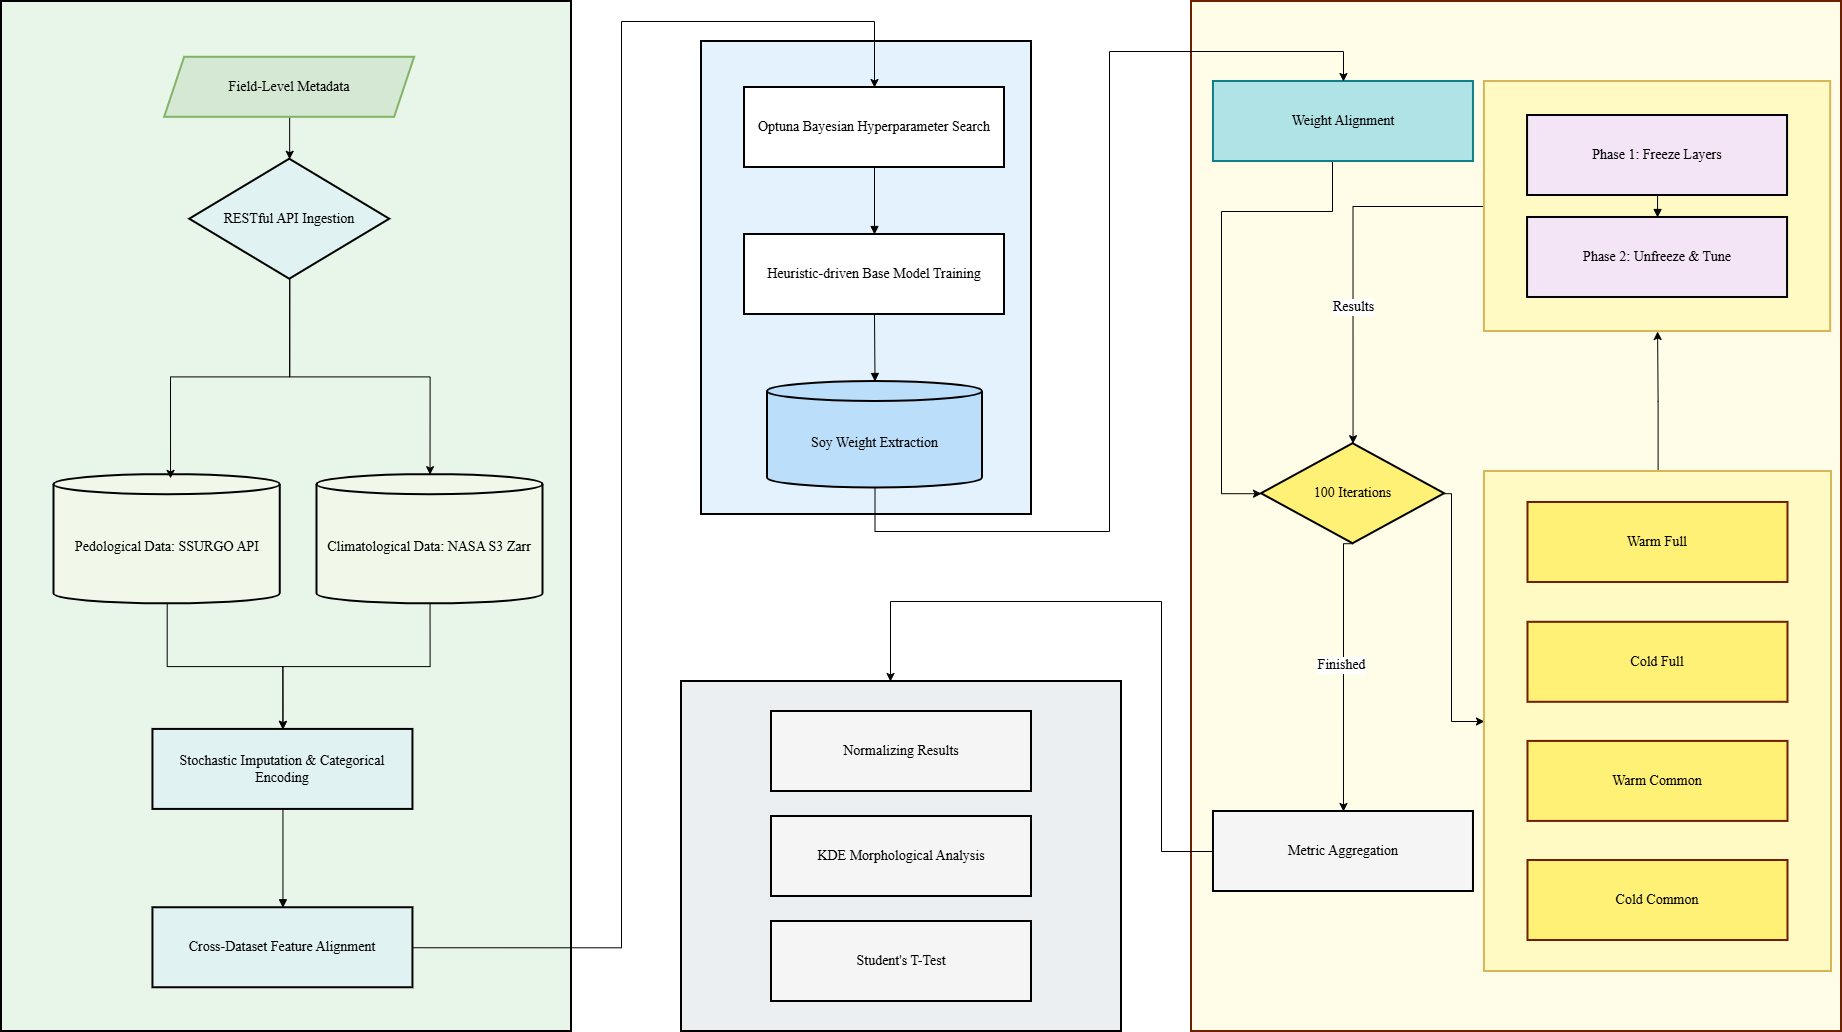

The diagram above was exported from draw.io. Its source (the exported page's mxGraphModel, read from the mxfile embedded in the PNG):
<mxGraphModel dx="366" dy="1103" grid="1" gridSize="10" guides="1" tooltips="1" connect="1" arrows="1" fold="1" page="1" pageScale="1" pageWidth="850" pageHeight="1100" math="0" shadow="0">
  <root>
    <mxCell id="0" />
    <mxCell id="1" parent="0" />
    <mxCell id="mBvE0Puf5s5fymckML3G-637" parent="1" style="whiteSpace=wrap;strokeWidth=2;verticalAlign=middle;fontFamily=Times New Roman;fontSize=14;align=center;fillColor=#ECEFF1;" value="" vertex="1">
      <mxGeometry height="350" width="440" x="2810" y="1680" as="geometry" />
    </mxCell>
    <mxCell id="mBvE0Puf5s5fymckML3G-638" parent="mBvE0Puf5s5fymckML3G-637" style="whiteSpace=wrap;strokeWidth=2;fontFamily=Times New Roman;fontSize=14;align=center;verticalAlign=middle;fillColor=#F5F5F5;" value="KDE Morphological Analysis" vertex="1">
      <mxGeometry height="80" width="260" x="90.00000000000001" y="135" as="geometry" />
    </mxCell>
    <mxCell id="mBvE0Puf5s5fymckML3G-796" parent="mBvE0Puf5s5fymckML3G-637" style="whiteSpace=wrap;strokeWidth=2;fontFamily=Times New Roman;fontSize=14;align=center;verticalAlign=middle;fillColor=#F5F5F5;" value="Normalizing Results" vertex="1">
      <mxGeometry height="80" width="260" x="90" y="30" as="geometry" />
    </mxCell>
    <mxCell id="mBvE0Puf5s5fymckML3G-797" parent="mBvE0Puf5s5fymckML3G-637" style="whiteSpace=wrap;strokeWidth=2;fontFamily=Times New Roman;fontSize=14;align=center;verticalAlign=middle;fillColor=#F5F5F5;" value="Student's T-Test" vertex="1">
      <mxGeometry height="80" width="260" x="90" y="240" as="geometry" />
    </mxCell>
    <mxCell id="mBvE0Puf5s5fymckML3G-654" parent="1" style="whiteSpace=wrap;strokeWidth=2;verticalAlign=middle;fontFamily=Times New Roman;fontSize=14;align=center;fillColor=#E3F2FD;" value="" vertex="1">
      <mxGeometry height="473" width="330" x="2830" y="1040" as="geometry" />
    </mxCell>
    <mxCell id="mBvE0Puf5s5fymckML3G-655" parent="mBvE0Puf5s5fymckML3G-654" style="whiteSpace=wrap;strokeWidth=2;fontFamily=Times New Roman;fontSize=14;align=center;verticalAlign=middle;fillColor=light-dark(#FFFFFF,#FFFFFF);" value="Optuna Bayesian Hyperparameter Search" vertex="1">
      <mxGeometry height="80" width="260" x="43" y="46" as="geometry" />
    </mxCell>
    <mxCell id="mBvE0Puf5s5fymckML3G-656" parent="mBvE0Puf5s5fymckML3G-654" style="whiteSpace=wrap;strokeWidth=2;fontFamily=Times New Roman;fontSize=14;align=center;verticalAlign=middle;fillColor=light-dark(#FFFFFF,#FFFFFF);" value="Heuristic-driven Base Model Training" vertex="1">
      <mxGeometry height="80" width="260" x="43" y="193" as="geometry" />
    </mxCell>
    <mxCell id="mBvE0Puf5s5fymckML3G-657" parent="mBvE0Puf5s5fymckML3G-654" style="shape=cylinder3;boundedLbl=1;backgroundOutline=1;size=10;strokeWidth=2;whiteSpace=wrap;fontFamily=Times New Roman;fontSize=14;align=center;verticalAlign=middle;fillColor=#BBDEFB;" value="Soy Weight Extraction" vertex="1">
      <mxGeometry height="106.5" width="215" x="66" y="340" as="geometry" />
    </mxCell>
    <mxCell id="mBvE0Puf5s5fymckML3G-658" edge="1" parent="mBvE0Puf5s5fymckML3G-654" source="mBvE0Puf5s5fymckML3G-655" style="curved=1;startArrow=none;endArrow=block;exitX=0.5;exitY=0.99;entryX=0.5;entryY=-0.01;rounded=0;fontFamily=Times New Roman;fontSize=14;align=center;verticalAlign=middle;" target="mBvE0Puf5s5fymckML3G-656" value="">
      <mxGeometry relative="1" as="geometry">
        <Array as="points" />
      </mxGeometry>
    </mxCell>
    <mxCell id="mBvE0Puf5s5fymckML3G-659" edge="1" parent="mBvE0Puf5s5fymckML3G-654" source="mBvE0Puf5s5fymckML3G-656" style="curved=1;startArrow=none;endArrow=block;exitX=0.5;exitY=0.99;entryX=0.5;entryY=0;rounded=0;fontFamily=Times New Roman;fontSize=14;align=center;verticalAlign=middle;" target="mBvE0Puf5s5fymckML3G-657" value="">
      <mxGeometry relative="1" as="geometry">
        <Array as="points" />
      </mxGeometry>
    </mxCell>
    <mxCell id="mBvE0Puf5s5fymckML3G-660" parent="1" style="whiteSpace=wrap;strokeWidth=2;verticalAlign=middle;fontFamily=Times New Roman;fontSize=14;align=center;fillColor=light-dark(#E8F5E9,#E8F5E9);strokeColor=default;" value="" vertex="1">
      <mxGeometry height="1030" width="570" x="2130" y="1000" as="geometry" />
    </mxCell>
    <mxCell id="mBvE0Puf5s5fymckML3G-673" edge="1" parent="mBvE0Puf5s5fymckML3G-660" source="mBvE0Puf5s5fymckML3G-661" style="edgeStyle=orthogonalEdgeStyle;rounded=0;orthogonalLoop=1;jettySize=auto;html=1;exitX=0.5;exitY=1;exitDx=0;exitDy=0;fontFamily=Times New Roman;fontSize=14;align=center;verticalAlign=middle;" target="mBvE0Puf5s5fymckML3G-662">
      <mxGeometry relative="1" as="geometry" />
    </mxCell>
    <mxCell id="mBvE0Puf5s5fymckML3G-661" parent="mBvE0Puf5s5fymckML3G-660" style="shape=parallelogram;perimeter=parallelogramPerimeter;fixedSize=1;strokeWidth=2;whiteSpace=wrap;fontFamily=Times New Roman;fontSize=14;align=center;verticalAlign=middle;fillColor=#d5e8d4;strokeColor=#82b366;" value=" Field-Level Metadata" vertex="1">
      <mxGeometry height="60" width="250" x="163.1523616236162" y="55.806831566548894" as="geometry" />
    </mxCell>
    <mxCell id="mBvE0Puf5s5fymckML3G-662" parent="mBvE0Puf5s5fymckML3G-660" style="rhombus;strokeWidth=2;whiteSpace=wrap;fontFamily=Times New Roman;fontSize=14;align=center;verticalAlign=middle;fillColor=#E0F2F1;" value="RESTful API Ingestion" vertex="1">
      <mxGeometry height="120" width="200" x="188.2472324723247" y="157.71495877502946" as="geometry" />
    </mxCell>
    <mxCell id="mBvE0Puf5s5fymckML3G-676" edge="1" parent="mBvE0Puf5s5fymckML3G-660" source="mBvE0Puf5s5fymckML3G-663" style="edgeStyle=orthogonalEdgeStyle;rounded=0;orthogonalLoop=1;jettySize=auto;html=1;entryX=0.5;entryY=0;entryDx=0;entryDy=0;fontFamily=Times New Roman;fontSize=14;align=center;verticalAlign=middle;" target="mBvE0Puf5s5fymckML3G-665">
      <mxGeometry relative="1" as="geometry" />
    </mxCell>
    <mxCell id="mBvE0Puf5s5fymckML3G-663" parent="mBvE0Puf5s5fymckML3G-660" style="shape=cylinder3;boundedLbl=1;backgroundOutline=1;size=10;strokeWidth=2;whiteSpace=wrap;fontFamily=Times New Roman;fontSize=14;align=center;verticalAlign=middle;fillColor=light-dark(#F1F8E9,#F1F8E9);" value="Pedological Data: SSURGO API" vertex="1">
      <mxGeometry height="129.20494699646645" width="226.1070110701107" x="52.5830258302583" y="473.14487632508843" as="geometry" />
    </mxCell>
    <mxCell id="mBvE0Puf5s5fymckML3G-677" edge="1" parent="mBvE0Puf5s5fymckML3G-660" source="mBvE0Puf5s5fymckML3G-664" style="edgeStyle=orthogonalEdgeStyle;rounded=0;orthogonalLoop=1;jettySize=auto;html=1;exitX=0.5;exitY=1;exitDx=0;exitDy=0;exitPerimeter=0;entryX=0.5;entryY=0;entryDx=0;entryDy=0;fontFamily=Times New Roman;fontSize=14;align=center;verticalAlign=middle;" target="mBvE0Puf5s5fymckML3G-665">
      <mxGeometry relative="1" as="geometry" />
    </mxCell>
    <mxCell id="mBvE0Puf5s5fymckML3G-664" parent="mBvE0Puf5s5fymckML3G-660" style="shape=cylinder3;boundedLbl=1;backgroundOutline=1;size=10;strokeWidth=2;whiteSpace=wrap;fontFamily=Times New Roman;fontSize=14;align=center;verticalAlign=middle;fillColor=light-dark(#F1F8E9,#F1F8E9);" value="Climatological Data: NASA S3 Zarr" vertex="1">
      <mxGeometry height="129.20494699646645" width="226.1070110701107" x="315.49815498154976" y="473.14487632508843" as="geometry" />
    </mxCell>
    <mxCell id="mBvE0Puf5s5fymckML3G-665" parent="mBvE0Puf5s5fymckML3G-660" style="whiteSpace=wrap;strokeWidth=2;fontFamily=Times New Roman;fontSize=14;align=center;verticalAlign=middle;fillColor=#E0F2F1;" value="Stochastic Imputation &amp; Categorical Encoding" vertex="1">
      <mxGeometry height="80" width="260" x="151.4391143911439" y="727.9151943462899" as="geometry" />
    </mxCell>
    <mxCell id="mBvE0Puf5s5fymckML3G-666" parent="mBvE0Puf5s5fymckML3G-660" style="whiteSpace=wrap;strokeWidth=2;fontFamily=Times New Roman;fontSize=14;align=center;verticalAlign=middle;fillColor=#E0F2F1;" value="Cross-Dataset Feature Alignment" vertex="1">
      <mxGeometry height="80" width="260" x="151.4391143911439" y="906.2544169611308" as="geometry" />
    </mxCell>
    <mxCell id="mBvE0Puf5s5fymckML3G-672" edge="1" parent="mBvE0Puf5s5fymckML3G-660" source="mBvE0Puf5s5fymckML3G-665" style="curved=1;startArrow=none;endArrow=block;exitX=0.5;exitY=1.01;entryX=0.5;entryY=0.01;rounded=0;fontFamily=Times New Roman;fontSize=14;align=center;verticalAlign=middle;" target="mBvE0Puf5s5fymckML3G-666" value="">
      <mxGeometry relative="1" as="geometry">
        <Array as="points" />
      </mxGeometry>
    </mxCell>
    <mxCell id="mBvE0Puf5s5fymckML3G-674" edge="1" parent="mBvE0Puf5s5fymckML3G-660" source="mBvE0Puf5s5fymckML3G-662" style="edgeStyle=orthogonalEdgeStyle;rounded=0;orthogonalLoop=1;jettySize=auto;html=1;exitX=0.5;exitY=1;exitDx=0;exitDy=0;entryX=0.515;entryY=0.029;entryDx=0;entryDy=0;entryPerimeter=0;fontFamily=Times New Roman;fontSize=14;align=center;verticalAlign=middle;" target="mBvE0Puf5s5fymckML3G-663">
      <mxGeometry relative="1" as="geometry">
        <mxPoint x="155.64575645756457" y="448.8810365135454" as="targetPoint" />
      </mxGeometry>
    </mxCell>
    <mxCell id="mBvE0Puf5s5fymckML3G-675" edge="1" parent="mBvE0Puf5s5fymckML3G-660" source="mBvE0Puf5s5fymckML3G-662" style="edgeStyle=orthogonalEdgeStyle;rounded=0;orthogonalLoop=1;jettySize=auto;html=1;exitX=0.5;exitY=1;exitDx=0;exitDy=0;entryX=0.5;entryY=0;entryDx=0;entryDy=0;entryPerimeter=0;fontFamily=Times New Roman;fontSize=14;align=center;verticalAlign=middle;" target="mBvE0Puf5s5fymckML3G-664">
      <mxGeometry relative="1" as="geometry" />
    </mxCell>
    <mxCell id="mBvE0Puf5s5fymckML3G-679" edge="1" parent="1" source="mBvE0Puf5s5fymckML3G-666" style="edgeStyle=orthogonalEdgeStyle;rounded=0;orthogonalLoop=1;jettySize=auto;html=1;exitX=1;exitY=0.5;exitDx=0;exitDy=0;entryX=0.5;entryY=0;entryDx=0;entryDy=0;fontFamily=Times New Roman;fontSize=14;align=center;verticalAlign=middle;" target="mBvE0Puf5s5fymckML3G-655">
      <mxGeometry relative="1" as="geometry">
        <Array as="points">
          <mxPoint x="2750" y="1946" />
          <mxPoint x="2750" y="1020" />
          <mxPoint x="3003" y="1020" />
        </Array>
      </mxGeometry>
    </mxCell>
    <mxCell id="mBvE0Puf5s5fymckML3G-761" parent="1" style="whiteSpace=wrap;strokeWidth=2;verticalAlign=middle;fontFamily=Times New Roman;fontSize=14;align=center;fillColor=light-dark(#FFFDE7,#D28F70);strokeColor=#6D1F00;fontColor=#ffffff;" value="" vertex="1">
      <mxGeometry height="1030" width="650" x="3320" y="1000" as="geometry" />
    </mxCell>
    <mxCell id="mBvE0Puf5s5fymckML3G-789" edge="1" parent="mBvE0Puf5s5fymckML3G-761" source="mBvE0Puf5s5fymckML3G-762" style="edgeStyle=orthogonalEdgeStyle;rounded=0;orthogonalLoop=1;jettySize=auto;html=1;exitX=0;exitY=0.5;exitDx=0;exitDy=0;entryX=0.5;entryY=0;entryDx=0;entryDy=0;fontFamily=Times New Roman;fontSize=14;align=center;verticalAlign=middle;" target="mBvE0Puf5s5fymckML3G-767">
      <mxGeometry relative="1" as="geometry">
        <Array as="points">
          <mxPoint x="162" y="205" />
        </Array>
      </mxGeometry>
    </mxCell>
    <mxCell id="mBvE0Puf5s5fymckML3G-790" connectable="0" parent="mBvE0Puf5s5fymckML3G-789" style="edgeLabel;html=1;align=center;verticalAlign=middle;resizable=0;points=[];fontFamily=Times New Roman;fontSize=14;" value="Results" vertex="1">
      <mxGeometry relative="1" x="0.261" as="geometry">
        <mxPoint as="offset" />
      </mxGeometry>
    </mxCell>
    <mxCell id="mBvE0Puf5s5fymckML3G-762" parent="mBvE0Puf5s5fymckML3G-761" style="whiteSpace=wrap;strokeWidth=2;verticalAlign=middle;fontFamily=Times New Roman;fontSize=14;align=center;fillColor=#FFF9C4;strokeColor=#d6b656;" value="" vertex="1">
      <mxGeometry height="250" width="346.21166666666664" x="292.955" y="80" as="geometry" />
    </mxCell>
    <mxCell id="mBvE0Puf5s5fymckML3G-763" parent="mBvE0Puf5s5fymckML3G-762" style="whiteSpace=wrap;strokeWidth=2;fontFamily=Times New Roman;fontSize=14;align=center;verticalAlign=middle;fillColor=#F3E5F5;" value="Phase 1: Freeze Layers" vertex="1">
      <mxGeometry height="80" width="260" x="43.10499999999998" y="34.003245033112584" as="geometry" />
    </mxCell>
    <mxCell id="mBvE0Puf5s5fymckML3G-764" parent="mBvE0Puf5s5fymckML3G-762" style="whiteSpace=wrap;strokeWidth=2;fontFamily=Times New Roman;fontSize=14;align=center;verticalAlign=middle;fillColor=#F3E5F5;" value="Phase 2: Unfreeze &amp; Tune" vertex="1">
      <mxGeometry height="80" width="260" x="43.10499999999998" y="135.9921854304636" as="geometry" />
    </mxCell>
    <mxCell id="mBvE0Puf5s5fymckML3G-765" edge="1" parent="mBvE0Puf5s5fymckML3G-762" source="mBvE0Puf5s5fymckML3G-763" style="curved=1;startArrow=none;endArrow=block;exitX=0.5;exitY=1;entryX=0.5;entryY=0;rounded=0;fontFamily=Times New Roman;fontSize=14;align=center;verticalAlign=middle;" target="mBvE0Puf5s5fymckML3G-764" value="">
      <mxGeometry relative="1" as="geometry">
        <Array as="points" />
      </mxGeometry>
    </mxCell>
    <mxCell id="mBvE0Puf5s5fymckML3G-781" edge="1" parent="mBvE0Puf5s5fymckML3G-761" source="mBvE0Puf5s5fymckML3G-766" style="edgeStyle=orthogonalEdgeStyle;rounded=0;orthogonalLoop=1;jettySize=auto;html=1;exitX=0.5;exitY=1;exitDx=0;exitDy=0;entryX=0;entryY=0.5;entryDx=0;entryDy=0;fontFamily=Times New Roman;fontSize=14;align=center;verticalAlign=middle;" target="mBvE0Puf5s5fymckML3G-767">
      <mxGeometry relative="1" as="geometry">
        <Array as="points">
          <mxPoint x="141" y="210" />
          <mxPoint x="30" y="210" />
          <mxPoint x="30" y="492" />
        </Array>
      </mxGeometry>
    </mxCell>
    <mxCell id="mBvE0Puf5s5fymckML3G-766" parent="mBvE0Puf5s5fymckML3G-761" style="whiteSpace=wrap;strokeWidth=2;fontFamily=Times New Roman;fontSize=14;align=center;verticalAlign=middle;fillColor=#b0e3e6;strokeColor=#0e8088;" value="Weight Alignment" vertex="1">
      <mxGeometry height="80" width="260" x="21.971830985915492" y="80.00032200357782" as="geometry" />
    </mxCell>
    <mxCell id="mBvE0Puf5s5fymckML3G-782" edge="1" parent="mBvE0Puf5s5fymckML3G-761" source="mBvE0Puf5s5fymckML3G-767" style="edgeStyle=orthogonalEdgeStyle;rounded=0;orthogonalLoop=1;jettySize=auto;html=1;exitX=1;exitY=0.5;exitDx=0;exitDy=0;fontFamily=Times New Roman;fontSize=14;align=center;verticalAlign=middle;" target="mBvE0Puf5s5fymckML3G-769">
      <mxGeometry relative="1" as="geometry">
        <Array as="points">
          <mxPoint x="260" y="492" />
          <mxPoint x="260" y="720" />
        </Array>
      </mxGeometry>
    </mxCell>
    <mxCell id="mBvE0Puf5s5fymckML3G-786" edge="1" parent="mBvE0Puf5s5fymckML3G-761" source="mBvE0Puf5s5fymckML3G-767" style="edgeStyle=orthogonalEdgeStyle;rounded=0;orthogonalLoop=1;jettySize=auto;html=1;exitX=0.5;exitY=1;exitDx=0;exitDy=0;entryX=0.5;entryY=0;entryDx=0;entryDy=0;fontFamily=Times New Roman;fontSize=14;align=center;verticalAlign=middle;" target="mBvE0Puf5s5fymckML3G-768">
      <mxGeometry relative="1" as="geometry">
        <Array as="points">
          <mxPoint x="152" y="542" />
        </Array>
      </mxGeometry>
    </mxCell>
    <mxCell id="mBvE0Puf5s5fymckML3G-787" connectable="0" parent="mBvE0Puf5s5fymckML3G-786" style="edgeLabel;html=1;align=center;verticalAlign=middle;resizable=0;points=[];fontFamily=Times New Roman;fontSize=14;" value="Finished" vertex="1">
      <mxGeometry relative="1" x="-0.0531" y="-2" as="geometry">
        <mxPoint as="offset" />
      </mxGeometry>
    </mxCell>
    <mxCell id="mBvE0Puf5s5fymckML3G-767" parent="mBvE0Puf5s5fymckML3G-761" style="rhombus;strokeWidth=2;whiteSpace=wrap;fontFamily=Times New Roman;fontSize=14;align=center;verticalAlign=middle;fillColor=#FFF176;" value="100 Iterations" vertex="1">
      <mxGeometry height="100" width="183.09859154929578" x="69.99904538341158" y="442.21824686940965" as="geometry" />
    </mxCell>
    <mxCell id="mBvE0Puf5s5fymckML3G-768" parent="mBvE0Puf5s5fymckML3G-761" style="whiteSpace=wrap;strokeWidth=2;fontFamily=Times New Roman;fontSize=14;align=center;verticalAlign=middle;fillColor=#F5F5F5;" value="Metric Aggregation" vertex="1">
      <mxGeometry height="80" width="260" x="21.970031298904527" y="809.996100178891" as="geometry" />
    </mxCell>
    <mxCell id="mBvE0Puf5s5fymckML3G-788" edge="1" parent="mBvE0Puf5s5fymckML3G-761" source="mBvE0Puf5s5fymckML3G-769" style="edgeStyle=orthogonalEdgeStyle;rounded=0;orthogonalLoop=1;jettySize=auto;html=1;fontFamily=Times New Roman;fontSize=14;align=center;verticalAlign=middle;" target="mBvE0Puf5s5fymckML3G-762">
      <mxGeometry relative="1" as="geometry" />
    </mxCell>
    <mxCell id="mBvE0Puf5s5fymckML3G-769" parent="mBvE0Puf5s5fymckML3G-761" style="whiteSpace=wrap;strokeWidth=2;verticalAlign=middle;fontFamily=Times New Roman;fontSize=14;align=center;fillColor=#FFF9C4;strokeColor=#d6b656;" value="" vertex="1">
      <mxGeometry height="500" width="347.05" x="292.96" y="470" as="geometry" />
    </mxCell>
    <mxCell id="mBvE0Puf5s5fymckML3G-770" parent="mBvE0Puf5s5fymckML3G-769" style="whiteSpace=wrap;strokeWidth=2;fontFamily=Times New Roman;fontSize=14;align=center;verticalAlign=middle;fillColor=#FFF176;strokeColor=#6D1F00;fontColor=light-dark(#000000, #121212);" value="Warm Full" vertex="1">
      <mxGeometry height="80" width="260" x="43.52736842105263" y="30.986709104231547" as="geometry" />
    </mxCell>
    <mxCell id="mBvE0Puf5s5fymckML3G-771" parent="mBvE0Puf5s5fymckML3G-769" style="whiteSpace=wrap;strokeWidth=2;fontFamily=Times New Roman;fontSize=14;align=center;verticalAlign=middle;fillColor=#FFF176;strokeColor=#6D1F00;fontColor=light-dark(#000000, #121212);" value="Cold Full" vertex="1">
      <mxGeometry height="80" width="260" x="43.52736842105263" y="150.80132075471698" as="geometry" />
    </mxCell>
    <mxCell id="mBvE0Puf5s5fymckML3G-772" parent="mBvE0Puf5s5fymckML3G-769" style="whiteSpace=wrap;strokeWidth=2;fontFamily=Times New Roman;fontSize=14;align=center;verticalAlign=middle;fillColor=#FFF176;strokeColor=#6D1F00;fontColor=light-dark(#000000, #121212);" value="Warm Common" vertex="1">
      <mxGeometry height="80" width="260" x="43.52736842105263" y="269.9050943396227" as="geometry" />
    </mxCell>
    <mxCell id="mBvE0Puf5s5fymckML3G-773" parent="mBvE0Puf5s5fymckML3G-769" style="whiteSpace=wrap;strokeWidth=2;fontFamily=Times New Roman;fontSize=14;align=center;verticalAlign=middle;fillColor=#FFF176;strokeColor=#6D1F00;fontColor=light-dark(#000000, #121212);" value="Cold Common" vertex="1">
      <mxGeometry height="80" width="260" x="43.52736842105263" y="389.00886792452826" as="geometry" />
    </mxCell>
    <mxCell id="mBvE0Puf5s5fymckML3G-779" edge="1" parent="1" source="mBvE0Puf5s5fymckML3G-657" style="edgeStyle=orthogonalEdgeStyle;rounded=0;orthogonalLoop=1;jettySize=auto;html=1;exitX=0.5;exitY=1;exitDx=0;exitDy=0;exitPerimeter=0;entryX=0.5;entryY=0;entryDx=0;entryDy=0;fontFamily=Times New Roman;fontSize=14;align=center;verticalAlign=middle;" target="mBvE0Puf5s5fymckML3G-766">
      <mxGeometry relative="1" as="geometry">
        <Array as="points">
          <mxPoint x="3004" y="1530" />
          <mxPoint x="3238" y="1530" />
          <mxPoint x="3238" y="1050" />
          <mxPoint x="3472" y="1050" />
        </Array>
      </mxGeometry>
    </mxCell>
    <mxCell id="mBvE0Puf5s5fymckML3G-792" edge="1" parent="1" source="mBvE0Puf5s5fymckML3G-768" style="edgeStyle=orthogonalEdgeStyle;rounded=0;orthogonalLoop=1;jettySize=auto;html=1;exitX=0;exitY=0.5;exitDx=0;exitDy=0;entryX=0.475;entryY=0;entryDx=0;entryDy=0;entryPerimeter=0;fontFamily=Times New Roman;fontSize=14;align=center;verticalAlign=middle;" target="mBvE0Puf5s5fymckML3G-637">
      <mxGeometry relative="1" as="geometry">
        <Array as="points">
          <mxPoint x="3290" y="1850" />
          <mxPoint x="3290" y="1600" />
          <mxPoint x="3019" y="1600" />
        </Array>
      </mxGeometry>
    </mxCell>
  </root>
</mxGraphModel>